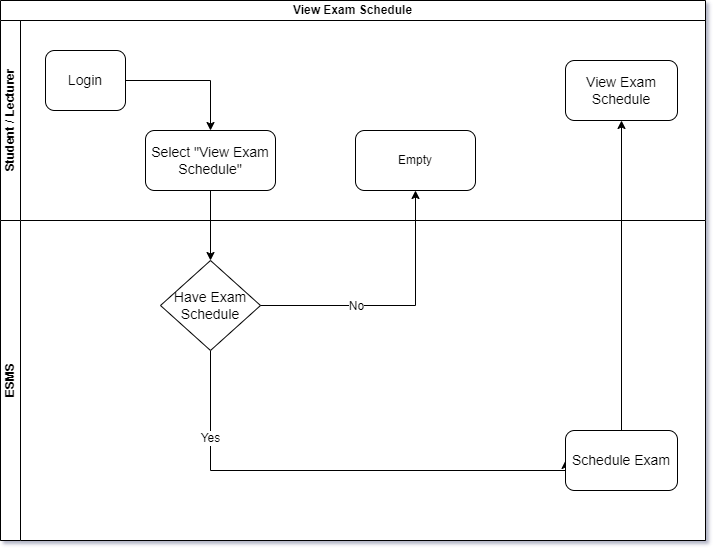

The diagram above was exported from draw.io. Its source (the exported page's mxGraphModel, read from the mxfile embedded in the PNG):
<mxGraphModel dx="1036" dy="614" grid="1" gridSize="10" guides="1" tooltips="0" connect="1" arrows="1" fold="1" page="1" pageScale="1" pageWidth="827" pageHeight="1169" math="0" shadow="1">
  <root>
    <mxCell id="0" />
    <mxCell id="1" parent="0" />
    <mxCell id="fpRMvPluoCDtyTlsc7gj-1" value="View Exam Schedule" style="swimlane;html=1;childLayout=stackLayout;resizeParent=1;resizeParentMax=0;horizontal=1;startSize=20;horizontalStack=0;whiteSpace=wrap;swimlaneFillColor=#ffffff;shadow=0;swimlaneLine=1;glass=0;" parent="1" vertex="1">
      <mxGeometry x="95" y="180" width="705" height="540" as="geometry">
        <mxRectangle x="92" y="395" width="70" height="30" as="alternateBounds" />
      </mxGeometry>
    </mxCell>
    <mxCell id="fpRMvPluoCDtyTlsc7gj-2" value="Student / Lecturer" style="swimlane;html=1;startSize=20;horizontal=0;shadow=0;swimlaneLine=1;" parent="fpRMvPluoCDtyTlsc7gj-1" vertex="1">
      <mxGeometry y="20" width="705" height="200" as="geometry">
        <mxRectangle y="20" width="644" height="30" as="alternateBounds" />
      </mxGeometry>
    </mxCell>
    <mxCell id="fpRMvPluoCDtyTlsc7gj-71" value="&lt;font style=&quot;font-size: 14px;&quot;&gt;Login&lt;/font&gt;" style="rounded=1;whiteSpace=wrap;html=1;fontFamily=Helvetica;fontSize=12;fontColor=#000000;align=center;" parent="fpRMvPluoCDtyTlsc7gj-2" vertex="1">
      <mxGeometry x="45" y="30" width="80" height="60" as="geometry" />
    </mxCell>
    <mxCell id="iTki2L9FJ8PLxs8iwMin-51" value="View Exam Schedule" style="rounded=1;whiteSpace=wrap;html=1;fontFamily=Helvetica;fontSize=14;fontColor=#000000;align=center;" parent="fpRMvPluoCDtyTlsc7gj-2" vertex="1">
      <mxGeometry x="565" y="40" width="112" height="60" as="geometry" />
    </mxCell>
    <mxCell id="fpRMvPluoCDtyTlsc7gj-78" value="Select &quot;View Exam Schedule&quot;" style="rounded=1;whiteSpace=wrap;html=1;fontFamily=Helvetica;fontSize=14;fontColor=#000000;align=center;" parent="fpRMvPluoCDtyTlsc7gj-2" vertex="1">
      <mxGeometry x="145" y="110" width="130" height="60" as="geometry" />
    </mxCell>
    <mxCell id="iTki2L9FJ8PLxs8iwMin-8" style="edgeStyle=orthogonalEdgeStyle;rounded=0;orthogonalLoop=1;jettySize=auto;html=1;entryX=0.5;entryY=0;entryDx=0;entryDy=0;" parent="fpRMvPluoCDtyTlsc7gj-2" source="fpRMvPluoCDtyTlsc7gj-71" target="fpRMvPluoCDtyTlsc7gj-78" edge="1">
      <mxGeometry relative="1" as="geometry" />
    </mxCell>
    <mxCell id="4D6xUPYhNRThTZt2VuPm-13" value="Empty" style="rounded=1;whiteSpace=wrap;html=1;" parent="fpRMvPluoCDtyTlsc7gj-2" vertex="1">
      <mxGeometry x="355" y="110" width="120" height="60" as="geometry" />
    </mxCell>
    <mxCell id="fpRMvPluoCDtyTlsc7gj-3" value="ESMS" style="swimlane;html=1;startSize=20;horizontal=0;shadow=0;swimlaneFillColor=#FFFFFF;" parent="fpRMvPluoCDtyTlsc7gj-1" vertex="1">
      <mxGeometry y="220" width="705" height="320" as="geometry">
        <mxRectangle y="50" width="644" height="30" as="alternateBounds" />
      </mxGeometry>
    </mxCell>
    <mxCell id="4D6xUPYhNRThTZt2VuPm-10" style="edgeStyle=orthogonalEdgeStyle;rounded=0;orthogonalLoop=1;jettySize=auto;html=1;entryX=0;entryY=0.5;entryDx=0;entryDy=0;" parent="fpRMvPluoCDtyTlsc7gj-3" source="fpRMvPluoCDtyTlsc7gj-79" target="iTki2L9FJ8PLxs8iwMin-20" edge="1">
      <mxGeometry relative="1" as="geometry">
        <Array as="points">
          <mxPoint x="210" y="250" />
        </Array>
      </mxGeometry>
    </mxCell>
    <mxCell id="4D6xUPYhNRThTZt2VuPm-11" value="Yes" style="edgeLabel;html=1;align=center;verticalAlign=middle;resizable=0;points=[];fontSize=12;" parent="4D6xUPYhNRThTZt2VuPm-10" connectable="0" vertex="1">
      <mxGeometry x="-0.6432" y="-1" relative="1" as="geometry">
        <mxPoint as="offset" />
      </mxGeometry>
    </mxCell>
    <mxCell id="fpRMvPluoCDtyTlsc7gj-79" value="Have Exam Schedule" style="rhombus;whiteSpace=wrap;html=1;fontFamily=Helvetica;fontSize=14;fontColor=#000000;align=center;" parent="fpRMvPluoCDtyTlsc7gj-3" vertex="1">
      <mxGeometry x="160" y="40" width="100" height="90" as="geometry" />
    </mxCell>
    <mxCell id="iTki2L9FJ8PLxs8iwMin-20" value="Schedule Exam" style="rounded=1;whiteSpace=wrap;html=1;fontFamily=Helvetica;fontSize=14;fontColor=#000000;align=center;" parent="fpRMvPluoCDtyTlsc7gj-3" vertex="1">
      <mxGeometry x="565" y="210" width="112" height="60" as="geometry" />
    </mxCell>
    <mxCell id="4D6xUPYhNRThTZt2VuPm-2" style="edgeStyle=orthogonalEdgeStyle;rounded=0;orthogonalLoop=1;jettySize=auto;html=1;entryX=0.5;entryY=0;entryDx=0;entryDy=0;" parent="fpRMvPluoCDtyTlsc7gj-1" source="fpRMvPluoCDtyTlsc7gj-78" target="fpRMvPluoCDtyTlsc7gj-79" edge="1">
      <mxGeometry relative="1" as="geometry" />
    </mxCell>
    <mxCell id="4D6xUPYhNRThTZt2VuPm-12" style="edgeStyle=orthogonalEdgeStyle;rounded=0;orthogonalLoop=1;jettySize=auto;html=1;entryX=0.5;entryY=1;entryDx=0;entryDy=0;" parent="fpRMvPluoCDtyTlsc7gj-1" source="fpRMvPluoCDtyTlsc7gj-79" target="4D6xUPYhNRThTZt2VuPm-13" edge="1">
      <mxGeometry relative="1" as="geometry">
        <mxPoint x="395" y="305" as="targetPoint" />
      </mxGeometry>
    </mxCell>
    <mxCell id="4D6xUPYhNRThTZt2VuPm-14" value="No" style="edgeLabel;html=1;align=center;verticalAlign=middle;resizable=0;points=[];fontSize=12;" parent="4D6xUPYhNRThTZt2VuPm-12" connectable="0" vertex="1">
      <mxGeometry x="-0.1092" y="1" relative="1" as="geometry">
        <mxPoint x="-25" y="1" as="offset" />
      </mxGeometry>
    </mxCell>
    <mxCell id="4D6xUPYhNRThTZt2VuPm-15" style="edgeStyle=orthogonalEdgeStyle;rounded=0;orthogonalLoop=1;jettySize=auto;html=1;" parent="fpRMvPluoCDtyTlsc7gj-1" source="iTki2L9FJ8PLxs8iwMin-20" target="iTki2L9FJ8PLxs8iwMin-51" edge="1">
      <mxGeometry relative="1" as="geometry" />
    </mxCell>
  </root>
</mxGraphModel>